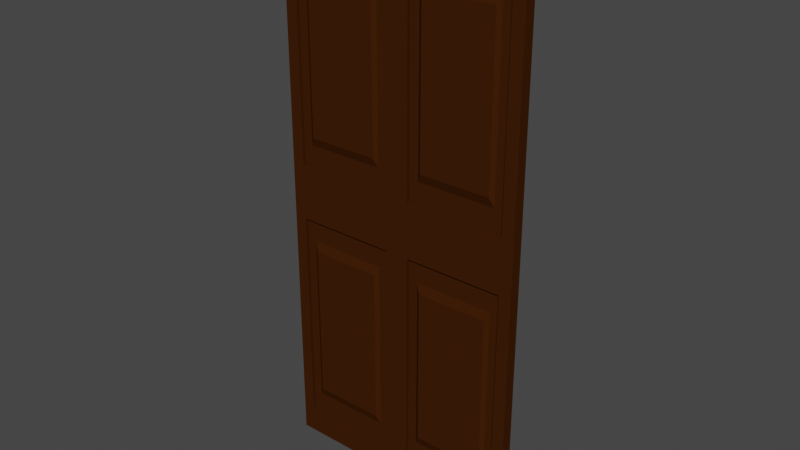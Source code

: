 # Source: door_90.blend  (saved by Blender 2.93.21; exported with 4.5.12 LTS)
import bpy
from mathutils import Matrix  # noqa: F401  (used for matrix-valued properties, if any)

bpy.ops.wm.read_factory_settings(use_empty=True)
scene = bpy.context.scene
scene.name = 'Scene'

# ---- collections
col_collection = bpy.data.collections.new('Collection'); scene.collection.children.link(col_collection)

# ---- materials (node trees are filled in below, after node groups)
mat_wood = bpy.data.materials.new('Wood')
mat_wood.alpha_threshold = 0.0
mat_wood.use_transparent_shadow = False
mat_wood.diffuse_color = (0.04955, 0.0141, 0.002, 1.0)
mat_wood.roughness = 0.5
mat_wood.specular_intensity = 0.1
mat_wood.line_color = (0.0, 0.0, 0.0, 1.0)

# ---- material node trees

# ---- world
world_world = bpy.data.worlds.new('World'); scene.world = world_world
world_world.use_nodes = True; world_world.node_tree.nodes.clear()
_N = world_world.node_tree.nodes; _L = world_world.node_tree.links
n0 = _N.new('ShaderNodeOutputWorld'); n0.name = 'World Output'; n0.location = (300, 300)
n1 = _N.new('ShaderNodeBackground'); n1.name = 'Background'; n1.location = (10, 300)
n1.inputs[0].default_value = (0.05088, 0.05088, 0.05088, 1.0)
_L.new(n1.outputs[0], n0.inputs[0])
n0.is_active_output = True
world_world.color = (0.05088, 0.05088, 0.05088)
world_world.use_sun_shadow = False
world_world.sun_shadow_jitter_overblur = 0.0

# ---- meshes
me_cube = bpy.data.meshes.new('Cube')
me_cube.from_pydata([(0.45, 0.02, 2.0), (0.45, 0.02, 0.0), (0.45, -0.02, 2.0), (0.45, -0.02, 0.0), (-0.45, 0.02, 2.0), (-0.45, 0.02, 0.0), (-0.45, -0.02, 2.0), (-0.45, -0.02, 0.0), (-0.45, -0.02, 1.0), (0.45, -0.02, 1.0), (0.0, -0.02, 2.0), (0.0, -0.02, 0.0), (0.0, -0.02, 1.0), (-0.405, -0.02, 1.1), (-0.405, -0.02, 1.9), (-0.045, -0.02, 1.9), (-0.045, -0.02, 1.1), (-0.405, -0.01, 1.1), (-0.405, -0.01, 1.9), (-0.045, -0.01, 1.9), (-0.045, -0.01, 1.1), (-0.369, -0.01, 1.18), (-0.369, -0.01, 1.82), (-0.081, -0.01, 1.82), (-0.081, -0.01, 1.18), (-0.3546, -0.02, 1.212), (-0.3546, -0.02, 1.788), (-0.0954, -0.02, 1.788), (-0.0954, -0.02, 1.212), (0.405, -0.02, 1.9), (0.405, -0.02, 1.1), (0.045, -0.02, 1.9), (0.045, -0.02, 1.1), (0.405, -0.01, 1.9), (0.405, -0.01, 1.1), (0.045, -0.01, 1.9), (0.045, -0.01, 1.1), (0.369, -0.01, 1.82), (0.369, -0.01, 1.18), (0.081, -0.01, 1.82), (0.081, -0.01, 1.18), (0.3546, -0.02, 1.788), (0.3546, -0.02, 1.212), (0.0954, -0.02, 1.788), (0.0954, -0.02, 1.212), (-0.405, -0.02, 0.1), (-0.405, -0.02, 0.9), (-0.045, -0.02, 0.1), (-0.045, -0.02, 0.9), (-0.405, -0.01, 0.1), (-0.405, -0.01, 0.9), (-0.045, -0.01, 0.1), (-0.045, -0.01, 0.9), (-0.369, -0.01, 0.18), (-0.369, -0.01, 0.82), (-0.081, -0.01, 0.18), (-0.081, -0.01, 0.82), (-0.3546, -0.02, 0.212), (-0.3546, -0.02, 0.788), (-0.0954, -0.02, 0.212), (-0.0954, -0.02, 0.788), (0.405, -0.02, 0.9), (0.405, -0.02, 0.1), (0.045, -0.02, 0.1), (0.045, -0.02, 0.9), (0.405, -0.01, 0.9), (0.405, -0.01, 0.1), (0.045, -0.01, 0.1), (0.045, -0.01, 0.9), (0.369, -0.01, 0.82), (0.369, -0.01, 0.18), (0.081, -0.01, 0.18), (0.081, -0.01, 0.82), (0.3546, -0.02, 0.788), (0.3546, -0.02, 0.212), (0.0954, -0.02, 0.212), (0.0954, -0.02, 0.788), (0.0, 0.02, 0.0), (0.45, 0.02, 1.0), (-0.45, 0.02, 1.0), (0.0, 0.02, 2.0), (0.0, 0.02, 1.0), (0.045, 0.02, 1.9), (0.405, 0.02, 1.9), (0.405, 0.02, 1.1), (0.045, 0.02, 1.1), (0.045, 0.01, 1.9), (0.405, 0.01, 1.9), (0.405, 0.01, 1.1), (0.045, 0.01, 1.1), (0.081, 0.01, 1.82), (0.369, 0.01, 1.82), (0.369, 0.01, 1.18), (0.081, 0.01, 1.18), (0.0954, 0.02, 1.788), (0.3546, 0.02, 1.788), (0.3546, 0.02, 1.212), (0.0954, 0.02, 1.212), (-0.405, 0.02, 1.9), (-0.405, 0.02, 1.1), (-0.045, 0.02, 1.9), (-0.045, 0.02, 1.1), (-0.405, 0.01, 1.9), (-0.405, 0.01, 1.1), (-0.045, 0.01, 1.9), (-0.045, 0.01, 1.1), (-0.369, 0.01, 1.82), (-0.369, 0.01, 1.18), (-0.081, 0.01, 1.82), (-0.081, 0.01, 1.18), (-0.3546, 0.02, 1.788), (-0.3546, 0.02, 1.212), (-0.0954, 0.02, 1.788), (-0.0954, 0.02, 1.212), (0.405, 0.02, 0.9), (0.405, 0.02, 0.1), (0.045, 0.02, 0.1), (0.045, 0.02, 0.9), (0.405, 0.01, 0.9), (0.405, 0.01, 0.1), (0.045, 0.01, 0.1), (0.045, 0.01, 0.9), (0.369, 0.01, 0.82), (0.369, 0.01, 0.18), (0.081, 0.01, 0.18), (0.081, 0.01, 0.82), (0.3546, 0.02, 0.788), (0.3546, 0.02, 0.212), (0.0954, 0.02, 0.212), (0.0954, 0.02, 0.788), (-0.045, 0.02, 0.1), (-0.405, 0.02, 0.1), (-0.405, 0.02, 0.9), (-0.045, 0.02, 0.9), (-0.045, 0.01, 0.1), (-0.405, 0.01, 0.1), (-0.405, 0.01, 0.9), (-0.045, 0.01, 0.9), (-0.081, 0.01, 0.18), (-0.369, 0.01, 0.18), (-0.369, 0.01, 0.82), (-0.081, 0.01, 0.82), (-0.0954, 0.02, 0.212), (-0.3546, 0.02, 0.212), (-0.3546, 0.02, 0.788), (-0.0954, 0.02, 0.788)], [], [(0, 80, 4, 6, 10, 2), (12, 10, 15, 16), (7, 8, 6, 4, 79, 5), (5, 77, 1, 3, 11, 7), (1, 78, 0, 2, 9, 3), (81, 80, 82, 85), (8, 7, 45, 46), (11, 3, 62, 63), (9, 2, 29, 30), (16, 15, 19, 20), (10, 6, 14, 15), (8, 12, 16, 13), (6, 8, 13, 14), (17, 20, 24, 21), (15, 14, 18, 19), (13, 16, 20, 17), (14, 13, 17, 18), (24, 23, 27, 28), (18, 17, 21, 22), (20, 19, 23, 24), (19, 18, 22, 23), (28, 27, 26, 25), (23, 22, 26, 27), (21, 24, 28, 25), (22, 21, 25, 26), (32, 30, 34, 36), (2, 10, 31, 29), (10, 12, 32, 31), (12, 9, 30, 32), (35, 36, 40, 39), (30, 29, 33, 34), (31, 32, 36, 35), (29, 31, 35, 33), (37, 39, 43, 41), (33, 35, 39, 37), (36, 34, 38, 40), (34, 33, 37, 38), (42, 41, 43, 44), (40, 38, 42, 44), (38, 37, 41, 42), (39, 40, 44, 43), (47, 48, 52, 51), (7, 11, 47, 45), (11, 12, 48, 47), (12, 8, 46, 48), (52, 50, 54, 56), (45, 47, 51, 49), (48, 46, 50, 52), (46, 45, 49, 50), (56, 54, 58, 60), (50, 49, 53, 54), (51, 52, 56, 55), (49, 51, 55, 53), (59, 60, 58, 57), (54, 53, 57, 58), (55, 56, 60, 59), (53, 55, 59, 57), (61, 64, 68, 65), (9, 12, 64, 61), (3, 9, 61, 62), (12, 11, 63, 64), (66, 65, 69, 70), (62, 61, 65, 66), (64, 63, 67, 68), (63, 62, 66, 67), (72, 71, 75, 76), (68, 67, 71, 72), (67, 66, 70, 71), (65, 68, 72, 69), (74, 73, 76, 75), (71, 70, 74, 75), (69, 72, 76, 73), (70, 69, 73, 74), (78, 1, 115, 114), (77, 5, 131, 130), (80, 81, 101, 100), (84, 85, 89, 88), (80, 0, 83, 82), (0, 78, 84, 83), (78, 81, 85, 84), (88, 89, 93, 92), (82, 83, 87, 86), (85, 82, 86, 89), (83, 84, 88, 87), (93, 90, 94, 97), (86, 87, 91, 90), (89, 86, 90, 93), (87, 88, 92, 91), (97, 94, 95, 96), (91, 92, 96, 95), (92, 93, 97, 96), (90, 91, 95, 94), (99, 98, 102, 103), (81, 79, 99, 101), (4, 80, 100, 98), (79, 4, 98, 99), (104, 105, 109, 108), (100, 101, 105, 104), (98, 100, 104, 102), (101, 99, 103, 105), (109, 107, 111, 113), (102, 104, 108, 106), (105, 103, 107, 109), (103, 102, 106, 107), (111, 110, 112, 113), (107, 106, 110, 111), (108, 109, 113, 112), (106, 108, 112, 110), (115, 116, 120, 119), (77, 81, 117, 116), (81, 78, 114, 117), (1, 77, 116, 115), (121, 118, 122, 125), (117, 114, 118, 121), (114, 115, 119, 118), (116, 117, 121, 120), (124, 125, 129, 128), (118, 119, 123, 122), (120, 121, 125, 124), (119, 120, 124, 123), (128, 129, 126, 127), (123, 124, 128, 127), (125, 122, 126, 129), (122, 123, 127, 126), (133, 130, 134, 137), (79, 81, 133, 132), (81, 77, 130, 133), (5, 79, 132, 131), (136, 137, 141, 140), (131, 132, 136, 135), (132, 133, 137, 136), (130, 131, 135, 134), (138, 139, 143, 142), (134, 135, 139, 138), (137, 134, 138, 141), (135, 136, 140, 139), (143, 144, 145, 142), (141, 138, 142, 145), (139, 140, 144, 143), (140, 141, 145, 144)])
_uv = me_cube.uv_layers.new(name='UVMap')
_uv.uv.foreach_set('vector', [0.625, 0.5, 0.75, 0.5, 0.875, 0.5, 0.875, 0.75, 0.75, 0.75, 0.625, 0.75, 0.5, 0.875, 0.625, 0.875, 0.625, 0.875, 0.5, 0.875, 0.375, 0.0, 0.5, 0.0, 0.625, 0.0, 0.625, 0.25, 0.5, 0.25, 0.375, 0.25, 0.125, 0.5, 0.25, 0.5, 0.375, 0.5, 0.375, 0.75, 0.25, 0.75, 0.125, 0.75, 0.375, 0.5, 0.5, 0.5, 0.625, 0.5, 0.625, 0.75, 0.5, 0.75, 0.375, 0.75, 0.5, 0.375, 0.625, 0.375, 0.625, 0.375, 0.5, 0.375, 0.5, 0.0, 0.375, 0.0, 0.375, 0.0, 0.5, 0.0, 0.25, 0.75, 0.375, 0.75, 0.375, 0.75, 0.25, 0.75, 0.5, 0.75, 0.625, 0.75, 0.625, 0.75, 0.5, 0.75, 0.5, 0.875, 0.625, 0.875, 0.625, 0.875, 0.5, 0.875, 0.75, 0.75, 0.875, 0.75, 0.875, 0.75, 0.75, 0.75, 0.5, 1.0, 0.5, 0.875, 0.5, 0.875, 0.5, 1.0, 0.625, 0.0, 0.5, 0.0, 0.5, 0.0, 0.625, 0.0, 0.5, 1.0, 0.5, 0.875, 0.5, 0.875, 0.5, 1.0, 0.75, 0.75, 0.875, 0.75, 0.875, 0.75, 0.75, 0.75, 0.5, 1.0, 0.5, 0.875, 0.5, 0.875, 0.5, 1.0, 0.625, 0.0, 0.5, 0.0, 0.5, 0.0, 0.625, 0.0, 0.5, 0.875, 0.625, 0.875, 0.625, 0.875, 0.5, 0.875, 0.625, 0.0, 0.5, 0.0, 0.5, 0.0, 0.625, 0.0, 0.5, 0.875, 0.625, 0.875, 0.625, 0.875, 0.5, 0.875, 0.75, 0.75, 0.875, 0.75, 0.875, 0.75, 0.75, 0.75, 0.5, 0.875, 0.625, 0.875, 0.625, 1.0, 0.5, 1.0, 0.75, 0.75, 0.875, 0.75, 0.875, 0.75, 0.75, 0.75, 0.5, 1.0, 0.5, 0.875, 0.5, 0.875, 0.5, 1.0, 0.625, 0.0, 0.5, 0.0, 0.5, 0.0, 0.625, 0.0, 0.5, 0.875, 0.5, 0.75, 0.5, 0.75, 0.5, 0.875, 0.625, 0.75, 0.75, 0.75, 0.75, 0.75, 0.625, 0.75, 0.625, 0.875, 0.5, 0.875, 0.5, 0.875, 0.625, 0.875, 0.5, 0.875, 0.5, 0.75, 0.5, 0.75, 0.5, 0.875, 0.625, 0.875, 0.5, 0.875, 0.5, 0.875, 0.625, 0.875, 0.5, 0.75, 0.625, 0.75, 0.625, 0.75, 0.5, 0.75, 0.625, 0.875, 0.5, 0.875, 0.5, 0.875, 0.625, 0.875, 0.625, 0.75, 0.75, 0.75, 0.75, 0.75, 0.625, 0.75, 0.625, 0.75, 0.75, 0.75, 0.75, 0.75, 0.625, 0.75, 0.625, 0.75, 0.75, 0.75, 0.75, 0.75, 0.625, 0.75, 0.5, 0.875, 0.5, 0.75, 0.5, 0.75, 0.5, 0.875, 0.5, 0.75, 0.625, 0.75, 0.625, 0.75, 0.5, 0.75, 0.5, 0.75, 0.625, 0.75, 0.625, 0.875, 0.5, 0.875, 0.5, 0.875, 0.5, 0.75, 0.5, 0.75, 0.5, 0.875, 0.5, 0.75, 0.625, 0.75, 0.625, 0.75, 0.5, 0.75, 0.625, 0.875, 0.5, 0.875, 0.5, 0.875, 0.625, 0.875, 0.375, 0.875, 0.5, 0.875, 0.5, 0.875, 0.375, 0.875, 0.125, 0.75, 0.25, 0.75, 0.25, 0.75, 0.125, 0.75, 0.375, 0.875, 0.5, 0.875, 0.5, 0.875, 0.375, 0.875, 0.5, 0.875, 0.5, 1.0, 0.5, 1.0, 0.5, 0.875, 0.5, 0.875, 0.5, 1.0, 0.5, 1.0, 0.5, 0.875, 0.125, 0.75, 0.25, 0.75, 0.25, 0.75, 0.125, 0.75, 0.5, 0.875, 0.5, 1.0, 0.5, 1.0, 0.5, 0.875, 0.5, 0.0, 0.375, 0.0, 0.375, 0.0, 0.5, 0.0, 0.5, 0.875, 0.5, 1.0, 0.5, 1.0, 0.5, 0.875, 0.5, 0.0, 0.375, 0.0, 0.375, 0.0, 0.5, 0.0, 0.375, 0.875, 0.5, 0.875, 0.5, 0.875, 0.375, 0.875, 0.125, 0.75, 0.25, 0.75, 0.25, 0.75, 0.125, 0.75, 0.375, 0.875, 0.5, 0.875, 0.5, 1.0, 0.375, 1.0, 0.5, 0.0, 0.375, 0.0, 0.375, 0.0, 0.5, 0.0, 0.375, 0.875, 0.5, 0.875, 0.5, 0.875, 0.375, 0.875, 0.125, 0.75, 0.25, 0.75, 0.25, 0.75, 0.125, 0.75, 0.5, 0.75, 0.5, 0.875, 0.5, 0.875, 0.5, 0.75, 0.5, 0.75, 0.5, 0.875, 0.5, 0.875, 0.5, 0.75, 0.375, 0.75, 0.5, 0.75, 0.5, 0.75, 0.375, 0.75, 0.5, 0.875, 0.375, 0.875, 0.375, 0.875, 0.5, 0.875, 0.375, 0.75, 0.5, 0.75, 0.5, 0.75, 0.375, 0.75, 0.375, 0.75, 0.5, 0.75, 0.5, 0.75, 0.375, 0.75, 0.5, 0.875, 0.375, 0.875, 0.375, 0.875, 0.5, 0.875, 0.25, 0.75, 0.375, 0.75, 0.375, 0.75, 0.25, 0.75, 0.5, 0.875, 0.375, 0.875, 0.375, 0.875, 0.5, 0.875, 0.5, 0.875, 0.375, 0.875, 0.375, 0.875, 0.5, 0.875, 0.25, 0.75, 0.375, 0.75, 0.375, 0.75, 0.25, 0.75, 0.5, 0.75, 0.5, 0.875, 0.5, 0.875, 0.5, 0.75, 0.375, 0.75, 0.5, 0.75, 0.5, 0.875, 0.375, 0.875, 0.25, 0.75, 0.375, 0.75, 0.375, 0.75, 0.25, 0.75, 0.5, 0.75, 0.5, 0.875, 0.5, 0.875, 0.5, 0.75, 0.375, 0.75, 0.5, 0.75, 0.5, 0.75, 0.375, 0.75, 0.5, 0.5, 0.375, 0.5, 0.375, 0.5, 0.5, 0.5, 0.25, 0.5, 0.125, 0.5, 0.125, 0.5, 0.25, 0.5, 0.625, 0.375, 0.5, 0.375, 0.5, 0.375, 0.625, 0.375, 0.5, 0.5, 0.5, 0.375, 0.5, 0.375, 0.5, 0.5, 0.75, 0.5, 0.625, 0.5, 0.625, 0.5, 0.75, 0.5, 0.625, 0.5, 0.5, 0.5, 0.5, 0.5, 0.625, 0.5, 0.5, 0.5, 0.5, 0.375, 0.5, 0.375, 0.5, 0.5, 0.5, 0.5, 0.5, 0.375, 0.5, 0.375, 0.5, 0.5, 0.75, 0.5, 0.625, 0.5, 0.625, 0.5, 0.75, 0.5, 0.5, 0.375, 0.625, 0.375, 0.625, 0.375, 0.5, 0.375, 0.625, 0.5, 0.5, 0.5, 0.5, 0.5, 0.625, 0.5, 0.5, 0.375, 0.625, 0.375, 0.625, 0.375, 0.5, 0.375, 0.75, 0.5, 0.625, 0.5, 0.625, 0.5, 0.75, 0.5, 0.5, 0.375, 0.625, 0.375, 0.625, 0.375, 0.5, 0.375, 0.625, 0.5, 0.5, 0.5, 0.5, 0.5, 0.625, 0.5, 0.5, 0.375, 0.625, 0.375, 0.625, 0.5, 0.5, 0.5, 0.625, 0.5, 0.5, 0.5, 0.5, 0.5, 0.625, 0.5, 0.5, 0.5, 0.5, 0.375, 0.5, 0.375, 0.5, 0.5, 0.75, 0.5, 0.625, 0.5, 0.625, 0.5, 0.75, 0.5, 0.5, 0.25, 0.625, 0.25, 0.625, 0.25, 0.5, 0.25, 0.5, 0.375, 0.5, 0.25, 0.5, 0.25, 0.5, 0.375, 0.875, 0.5, 0.75, 0.5, 0.75, 0.5, 0.875, 0.5, 0.5, 0.25, 0.625, 0.25, 0.625, 0.25, 0.5, 0.25, 0.625, 0.375, 0.5, 0.375, 0.5, 0.375, 0.625, 0.375, 0.625, 0.375, 0.5, 0.375, 0.5, 0.375, 0.625, 0.375, 0.875, 0.5, 0.75, 0.5, 0.75, 0.5, 0.875, 0.5, 0.5, 0.375, 0.5, 0.25, 0.5, 0.25, 0.5, 0.375, 0.5, 0.375, 0.5, 0.25, 0.5, 0.25, 0.5, 0.375, 0.875, 0.5, 0.75, 0.5, 0.75, 0.5, 0.875, 0.5, 0.5, 0.375, 0.5, 0.25, 0.5, 0.25, 0.5, 0.375, 0.5, 0.25, 0.625, 0.25, 0.625, 0.25, 0.5, 0.25, 0.5, 0.25, 0.625, 0.25, 0.625, 0.375, 0.5, 0.375, 0.5, 0.25, 0.625, 0.25, 0.625, 0.25, 0.5, 0.25, 0.625, 0.375, 0.5, 0.375, 0.5, 0.375, 0.625, 0.375, 0.875, 0.5, 0.75, 0.5, 0.75, 0.5, 0.875, 0.5, 0.375, 0.5, 0.25, 0.5, 0.25, 0.5, 0.375, 0.5, 0.375, 0.375, 0.5, 0.375, 0.5, 0.375, 0.375, 0.375, 0.5, 0.375, 0.5, 0.5, 0.5, 0.5, 0.5, 0.375, 0.375, 0.5, 0.25, 0.5, 0.25, 0.5, 0.375, 0.5, 0.5, 0.375, 0.5, 0.5, 0.5, 0.5, 0.5, 0.375, 0.5, 0.375, 0.5, 0.5, 0.5, 0.5, 0.5, 0.375, 0.5, 0.5, 0.375, 0.5, 0.375, 0.5, 0.5, 0.5, 0.375, 0.375, 0.5, 0.375, 0.5, 0.375, 0.375, 0.375, 0.375, 0.375, 0.5, 0.375, 0.5, 0.375, 0.375, 0.375, 0.5, 0.5, 0.375, 0.5, 0.375, 0.5, 0.5, 0.5, 0.375, 0.375, 0.5, 0.375, 0.5, 0.375, 0.375, 0.375, 0.375, 0.5, 0.25, 0.5, 0.25, 0.5, 0.375, 0.5, 0.375, 0.375, 0.5, 0.375, 0.5, 0.5, 0.375, 0.5, 0.375, 0.5, 0.25, 0.5, 0.25, 0.5, 0.375, 0.5, 0.5, 0.375, 0.5, 0.5, 0.5, 0.5, 0.5, 0.375, 0.5, 0.5, 0.375, 0.5, 0.375, 0.5, 0.5, 0.5, 0.5, 0.375, 0.375, 0.375, 0.375, 0.375, 0.5, 0.375, 0.5, 0.25, 0.5, 0.375, 0.5, 0.375, 0.5, 0.25, 0.5, 0.375, 0.375, 0.375, 0.375, 0.375, 0.5, 0.375, 0.375, 0.25, 0.5, 0.25, 0.5, 0.25, 0.375, 0.25, 0.5, 0.25, 0.5, 0.375, 0.5, 0.375, 0.5, 0.25, 0.375, 0.25, 0.5, 0.25, 0.5, 0.25, 0.375, 0.25, 0.5, 0.25, 0.5, 0.375, 0.5, 0.375, 0.5, 0.25, 0.25, 0.5, 0.125, 0.5, 0.125, 0.5, 0.25, 0.5, 0.25, 0.5, 0.125, 0.5, 0.125, 0.5, 0.25, 0.5, 0.25, 0.5, 0.125, 0.5, 0.125, 0.5, 0.25, 0.5, 0.5, 0.375, 0.375, 0.375, 0.375, 0.375, 0.5, 0.375, 0.375, 0.25, 0.5, 0.25, 0.5, 0.25, 0.375, 0.25, 0.375, 0.25, 0.5, 0.25, 0.5, 0.375, 0.375, 0.375, 0.5, 0.375, 0.375, 0.375, 0.375, 0.375, 0.5, 0.375, 0.375, 0.25, 0.5, 0.25, 0.5, 0.25, 0.375, 0.25, 0.5, 0.25, 0.5, 0.375, 0.5, 0.375, 0.5, 0.25])
me_cube.materials.append(mat_wood)
me_cube.use_remesh_preserve_volume = False
me_cube.use_remesh_preserve_attributes = False
me_cube.use_mirror_vertex_groups = False
me_cube.update()

# ---- objects
ob_door = bpy.data.objects.new('door', me_cube)

# ---- transforms, parenting, visibility, modifiers, constraints
ob_door.location = (0.0, 0.0, 0.0)
ob_door.lock_rotations_4d = False
ob_door.empty_display_type = 'ARROWS'
ob_door.lineart.crease_threshold = 0.0

# ---- collection membership
col_collection.objects.link(ob_door)

# ---- scene / render settings (as saved in the file)
scene.frame_start = 1; scene.frame_end = 250; scene.frame_set(0)
scene.render.engine = 'BLENDER_EEVEE_NEXT'
scene.cycles.use_denoising = False
scene.cycles.samples = 128
scene.cycles.sampling_pattern = 'TABULATED_SOBOL'
scene.cycles.use_adaptive_sampling = False
scene.cycles.use_light_tree = False
scene.view_settings.view_transform = 'Filmic'
bpy.context.view_layer.update()

# ---- added for rendering (the .blend has no active camera and no usable light): camera, sun
cam_auto = bpy.data.cameras.new('AutoCamera')
cam_auto.lens = 50.0
cam_auto.sensor_width = 36.0
cam_auto.clip_end = 1000.0
ob_auto_camera = bpy.data.objects.new('AutoCamera', cam_auto)
scene.collection.objects.link(ob_auto_camera)
ob_auto_camera.location = (2.02951, -2.43542, 2.62361)
ob_auto_camera.rotation_euler = (1.09748, -7.21219e-08, 0.694738)
scene.camera = ob_auto_camera
light_auto_sun = bpy.data.lights.new('AutoSun', 'SUN')
light_auto_sun.energy = 3.0
light_auto_sun.angle = 0.0523599
ob_auto_sun = bpy.data.objects.new('AutoSun', light_auto_sun)
scene.collection.objects.link(ob_auto_sun)
ob_auto_sun.rotation_euler = (0.872665, 0.174533, 0.523599)
bpy.context.view_layer.update()
